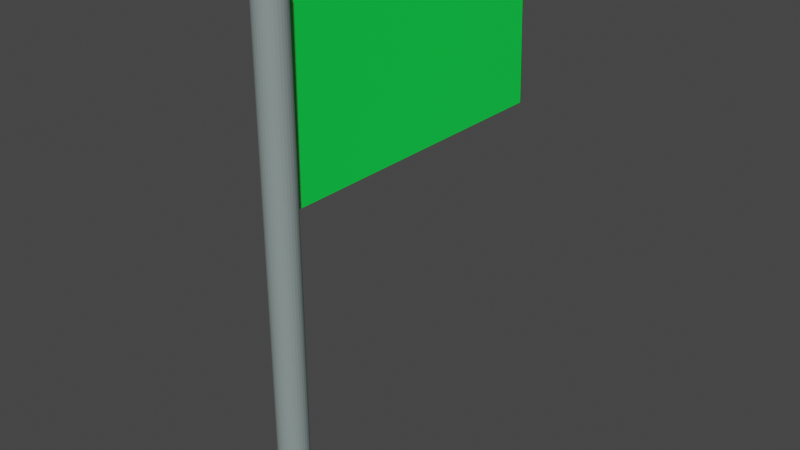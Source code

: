 # Source: GoalFlag.blend  (saved by Blender 3.2.14; exported with 4.5.12 LTS)
import bpy
from mathutils import Matrix  # noqa: F401  (used for matrix-valued properties, if any)

bpy.ops.wm.read_factory_settings(use_empty=True)
scene = bpy.context.scene
scene.name = 'Scene'

# ---- collections
col_collection = bpy.data.collections.new('Collection'); scene.collection.children.link(col_collection)

# ---- materials (node trees are filled in below, after node groups)
mat_flag = bpy.data.materials.new('Flag')
mat_flag.alpha_threshold = 0.0
mat_flag.use_transparent_shadow = False
mat_flag.line_color = (0.0, 0.0, 0.0, 1.0)
mat_pole = bpy.data.materials.new('Pole')
mat_pole.use_transparent_shadow = False

# ---- material node trees
mat_flag.use_nodes = True; mat_flag.node_tree.nodes.clear()
_N = mat_flag.node_tree.nodes; _L = mat_flag.node_tree.links
n0 = _N.new('ShaderNodeOutputMaterial'); n0.name = 'Material Output'; n0.location = (300, 300)
n1 = _N.new('ShaderNodeBsdfPrincipled'); n1.name = 'Principled BSDF'; n1.location = (10, 300)
n1.distribution = 'GGX'
n1.subsurface_method = 'RANDOM_WALK_SKIN'
n1.inputs[0].default_value = (0.003273, 0.8, 0.07278, 1.0)
n1.inputs[2].default_value = 0.4
n1.inputs[3].default_value = 1.45
n1.inputs[27].default_value = (0.0, 0.0, 0.0, 1.0)
n1.inputs[28].default_value = 1.0
_L.new(n1.outputs[0], n0.inputs[0])
n0.is_active_output = True
mat_pole.use_nodes = True; mat_pole.node_tree.nodes.clear()
_N = mat_pole.node_tree.nodes; _L = mat_pole.node_tree.links
n0 = _N.new('ShaderNodeBsdfPrincipled'); n0.name = 'Principled BSDF'; n0.location = (10, 300)
n0.distribution = 'GGX'
n0.subsurface_method = 'RANDOM_WALK_SKIN'
n0.inputs[0].default_value = (0.2469, 0.3108, 0.3048, 1.0)
n0.inputs[3].default_value = 1.45
n0.inputs[27].default_value = (0.0, 0.0, 0.0, 1.0)
n0.inputs[28].default_value = 1.0
n1 = _N.new('ShaderNodeOutputMaterial'); n1.name = 'Material Output'; n1.location = (300, 300)
_L.new(n0.outputs[0], n1.inputs[0])
n1.is_active_output = True

# ---- world
world_world = bpy.data.worlds.new('World'); scene.world = world_world
world_world.use_nodes = True; world_world.node_tree.nodes.clear()
_N = world_world.node_tree.nodes; _L = world_world.node_tree.links
n0 = _N.new('ShaderNodeOutputWorld'); n0.name = 'World Output'; n0.location = (300, 300)
n1 = _N.new('ShaderNodeBackground'); n1.name = 'Background'; n1.location = (10, 300)
n1.inputs[0].default_value = (0.05088, 0.05088, 0.05088, 1.0)
_L.new(n1.outputs[0], n0.inputs[0])
n0.is_active_output = True
world_world.color = (0.05088, 0.05088, 0.05088)
world_world.use_sun_shadow = False
world_world.sun_shadow_jitter_overblur = 0.0

# ---- meshes
me_cube = bpy.data.meshes.new('Cube')
me_cube.from_pydata([(0.2963, 0.2963, -0.5127), (0.2963, 0.2963, -0.8778), (0.2963, -0.2963, -0.5127), (0.2963, -0.2963, -0.8778), (-0.2963, 0.2963, -0.5127), (-0.2963, 0.2963, -0.8778), (-0.2963, -0.2963, -0.5127), (-0.2963, -0.2963, -0.8778), (0.002967, 0.1143, -0.8276), (0.002967, 0.1143, 3.201), (0.02614, 0.112, -0.8276), (0.02614, 0.112, 3.201), (0.04843, 0.1053, -0.8276), (0.04843, 0.1053, 3.201), (0.06897, 0.09427, -0.8276), (0.06897, 0.09427, 3.201), (0.08697, 0.0795, -0.8276), (0.08697, 0.0795, 3.201), (0.1017, 0.0615, -0.8276), (0.1017, 0.0615, 3.201), (0.1127, 0.04096, -0.8276), (0.1127, 0.04096, 3.201), (0.1195, 0.01867, -0.8276), (0.1195, 0.01867, 3.201), (0.1218, -0.004505, -0.8276), (0.1218, -0.004505, 3.201), (0.1195, -0.02768, -0.8276), (0.1195, -0.02768, 3.201), (0.1127, -0.04997, -0.8276), (0.1127, -0.04997, 3.201), (0.1017, -0.07051, -0.8276), (0.1017, -0.07051, 3.201), (0.08697, -0.08851, -0.8276), (0.08697, -0.08851, 3.201), (0.06897, -0.1033, -0.8276), (0.06897, -0.1033, 3.201), (0.04843, -0.1143, -0.8276), (0.04843, -0.1143, 3.201), (0.02614, -0.121, -0.8276), (0.02614, -0.121, 3.201), (0.002967, -0.1233, -0.8276), (0.002967, -0.1233, 3.201), (-0.02021, -0.121, -0.8276), (-0.02021, -0.121, 3.201), (-0.0425, -0.1143, -0.8276), (-0.0425, -0.1143, 3.201), (-0.06304, -0.1033, -0.8276), (-0.06304, -0.1033, 3.201), (-0.08104, -0.08851, -0.8276), (-0.08104, -0.08851, 3.201), (-0.09581, -0.07051, -0.8276), (-0.09581, -0.07051, 3.201), (-0.1068, -0.04997, -0.8276), (-0.1068, -0.04997, 3.201), (-0.1136, -0.02768, -0.8276), (-0.1136, -0.02768, 3.201), (-0.1158, -0.004505, -0.8276), (-0.1158, -0.004505, 3.201), (-0.1136, 0.01867, -0.8276), (-0.1136, 0.01867, 3.201), (-0.1068, 0.04096, -0.8276), (-0.1068, 0.04096, 3.201), (-0.09581, 0.0615, -0.8276), (-0.09581, 0.0615, 3.201), (-0.08104, 0.0795, -0.8276), (-0.08104, 0.0795, 3.201), (-0.06304, 0.09427, -0.8276), (-0.06304, 0.09427, 3.201), (-0.0425, 0.1053, -0.8276), (-0.0425, 0.1053, 3.201), (-0.02021, 0.112, -0.8276), (-0.02021, 0.112, 3.201), (-0.02246, 0.06521, 3.081), (0.02246, 0.06521, 1.701), (-0.02246, 2.699, 3.081), (0.02246, 2.699, 1.701)], [], [(0, 4, 6, 2), (3, 2, 6, 7), (7, 6, 4, 5), (5, 1, 3, 7), (1, 0, 2, 3), (5, 4, 0, 1), (8, 9, 11, 10), (10, 11, 13, 12), (12, 13, 15, 14), (14, 15, 17, 16), (16, 17, 19, 18), (18, 19, 21, 20), (20, 21, 23, 22), (22, 23, 25, 24), (24, 25, 27, 26), (26, 27, 29, 28), (28, 29, 31, 30), (30, 31, 33, 32), (32, 33, 35, 34), (34, 35, 37, 36), (36, 37, 39, 38), (38, 39, 41, 40), (40, 41, 43, 42), (42, 43, 45, 44), (44, 45, 47, 46), (46, 47, 49, 48), (48, 49, 51, 50), (50, 51, 53, 52), (52, 53, 55, 54), (54, 55, 57, 56), (56, 57, 59, 58), (58, 59, 61, 60), (60, 61, 63, 62), (62, 63, 65, 64), (64, 65, 67, 66), (66, 67, 69, 68), (11, 9, 71, 69, 67, 65, 63, 61, 59, 57, 55, 53, 51, 49, 47, 45, 43, 41, 39, 37, 35, 33, 31, 29, 27, 25, 23, 21, 19, 17, 15, 13), (68, 69, 71, 70), (70, 71, 9, 8), (8, 10, 12, 14, 16, 18, 20, 22, 24, 26, 28, 30, 32, 34, 36, 38, 40, 42, 44, 46, 48, 50, 52, 54, 56, 58, 60, 62, 64, 66, 68, 70), (72, 73, 75, 74)])
me_cube.polygons.foreach_set('material_index', [1, 1, 1, 1, 1, 1, 1, 1, 1, 1, 1, 1, 1, 1, 1, 1, 1, 1, 1, 1, 1, 1, 1, 1, 1, 1, 1, 1, 1, 1, 1, 1, 1, 1, 1, 1, 1, 1, 1, 0, 0])
_uv = me_cube.uv_layers.new(name='UVMap')
_uv.uv.foreach_set('vector', [0.625, 0.5, 0.875, 0.5, 0.875, 0.75, 0.625, 0.75, 0.375, 0.75, 0.625, 0.75, 0.625, 1.0, 0.375, 1.0, 0.375, 0.0, 0.625, 0.0, 0.625, 0.25, 0.375, 0.25, 0.125, 0.5, 0.375, 0.5, 0.375, 0.75, 0.125, 0.75, 0.375, 0.5, 0.625, 0.5, 0.625, 0.75, 0.375, 0.75, 0.375, 0.25, 0.625, 0.25, 0.625, 0.5, 0.375, 0.5, 1.0, 0.5, 1.0, 1.0, 0.9688, 1.0, 0.9688, 0.5, 0.9688, 0.5, 0.9688, 1.0, 0.9375, 1.0, 0.9375, 0.5, 0.9375, 0.5, 0.9375, 1.0, 0.9062, 1.0, 0.9062, 0.5, 0.9062, 0.5, 0.9062, 1.0, 0.875, 1.0, 0.875, 0.5, 0.875, 0.5, 0.875, 1.0, 0.8438, 1.0, 0.8438, 0.5, 0.8438, 0.5, 0.8438, 1.0, 0.8125, 1.0, 0.8125, 0.5, 0.8125, 0.5, 0.8125, 1.0, 0.7812, 1.0, 0.7812, 0.5, 0.7812, 0.5, 0.7812, 1.0, 0.75, 1.0, 0.75, 0.5, 0.75, 0.5, 0.75, 1.0, 0.7188, 1.0, 0.7188, 0.5, 0.7188, 0.5, 0.7188, 1.0, 0.6875, 1.0, 0.6875, 0.5, 0.6875, 0.5, 0.6875, 1.0, 0.6562, 1.0, 0.6562, 0.5, 0.6562, 0.5, 0.6562, 1.0, 0.625, 1.0, 0.625, 0.5, 0.625, 0.5, 0.625, 1.0, 0.5938, 1.0, 0.5938, 0.5, 0.5938, 0.5, 0.5938, 1.0, 0.5625, 1.0, 0.5625, 0.5, 0.5625, 0.5, 0.5625, 1.0, 0.5312, 1.0, 0.5312, 0.5, 0.5312, 0.5, 0.5312, 1.0, 0.5, 1.0, 0.5, 0.5, 0.5, 0.5, 0.5, 1.0, 0.4688, 1.0, 0.4688, 0.5, 0.4688, 0.5, 0.4688, 1.0, 0.4375, 1.0, 0.4375, 0.5, 0.4375, 0.5, 0.4375, 1.0, 0.4062, 1.0, 0.4062, 0.5, 0.4062, 0.5, 0.4062, 1.0, 0.375, 1.0, 0.375, 0.5, 0.375, 0.5, 0.375, 1.0, 0.3438, 1.0, 0.3438, 0.5, 0.3438, 0.5, 0.3438, 1.0, 0.3125, 1.0, 0.3125, 0.5, 0.3125, 0.5, 0.3125, 1.0, 0.2812, 1.0, 0.2812, 0.5, 0.2812, 0.5, 0.2812, 1.0, 0.25, 1.0, 0.25, 0.5, 0.25, 0.5, 0.25, 1.0, 0.2188, 1.0, 0.2188, 0.5, 0.2188, 0.5, 0.2188, 1.0, 0.1875, 1.0, 0.1875, 0.5, 0.1875, 0.5, 0.1875, 1.0, 0.1562, 1.0, 0.1562, 0.5, 0.1562, 0.5, 0.1562, 1.0, 0.125, 1.0, 0.125, 0.5, 0.125, 0.5, 0.125, 1.0, 0.09375, 1.0, 0.09375, 0.5, 0.09375, 0.5, 0.09375, 1.0, 0.0625, 1.0, 0.0625, 0.5, 0.2968, 0.4854, 0.25, 0.49, 0.2032, 0.4854, 0.1582, 0.4717, 0.1167, 0.4496, 0.08029, 0.4197, 0.05045, 0.3833, 0.02827, 0.3418, 0.01461, 0.2968, 0.01, 0.25, 0.01461, 0.2032, 0.02827, 0.1582, 0.05045, 0.1167, 0.08029, 0.08029, 0.1167, 0.05045, 0.1582, 0.02827, 0.2032, 0.01461, 0.25, 0.01, 0.2968, 0.01461, 0.3418, 0.02827, 0.3833, 0.05045, 0.4197, 0.08029, 0.4496, 0.1167, 0.4717, 0.1582, 0.4854, 0.2032, 0.49, 0.25, 0.4854, 0.2968, 0.4717, 0.3418, 0.4496, 0.3833, 0.4197, 0.4197, 0.3833, 0.4496, 0.3418, 0.4717, 0.0625, 0.5, 0.0625, 1.0, 0.03125, 1.0, 0.03125, 0.5, 0.03125, 0.5, 0.03125, 1.0, 0.0, 1.0, 0.0, 0.5, 0.75, 0.49, 0.7968, 0.4854, 0.8418, 0.4717, 0.8833, 0.4496, 0.9197, 0.4197, 0.9496, 0.3833, 0.9717, 0.3418, 0.9854, 0.2968, 0.99, 0.25, 0.9854, 0.2032, 0.9717, 0.1582, 0.9496, 0.1167, 0.9197, 0.08029, 0.8833, 0.05045, 0.8418, 0.02827, 0.7968, 0.01461, 0.75, 0.01, 0.7032, 0.01461, 0.6582, 0.02827, 0.6167, 0.05045, 0.5803, 0.08029, 0.5504, 0.1167, 0.5283, 0.1582, 0.5146, 0.2032, 0.51, 0.25, 0.5146, 0.2968, 0.5283, 0.3418, 0.5504, 0.3833, 0.5803, 0.4197, 0.6167, 0.4496, 0.6582, 0.4717, 0.7032, 0.4854, 0.0, 0.0, 1.0, 0.0, 1.0, 1.0, 0.0, 1.0])
me_cube.materials.append(mat_flag)
me_cube.materials.append(mat_pole)
me_cube.use_mirror_vertex_groups = False
me_cube.update()

# ---- objects
ob_cube = bpy.data.objects.new('Cube', me_cube)

# ---- transforms, parenting, visibility, modifiers, constraints
ob_cube.location = (0.0, 0.0, 0.5423)
ob_cube.scale = (0.5743, 0.5743, 0.5743)
ob_cube.lock_rotations_4d = False
ob_cube.empty_display_type = 'ARROWS'
ob_cube.lineart.crease_threshold = 0.0

# ---- collection membership
col_collection.objects.link(ob_cube)

# ---- scene / render settings (as saved in the file)
scene.frame_start = 1; scene.frame_end = 250; scene.frame_set(1)
scene.render.engine = 'BLENDER_EEVEE_NEXT'
scene.cycles.sampling_pattern = 'TABULATED_SOBOL'
scene.cycles.use_light_tree = False
scene.view_settings.view_transform = 'Filmic'
bpy.context.view_layer.update()

# ---- added for rendering (the .blend has no active camera and no usable light): camera, sun
cam_auto = bpy.data.cameras.new('AutoCamera')
cam_auto.lens = 50.0
cam_auto.sensor_width = 36.0
cam_auto.clip_end = 1000.0
ob_auto_camera = bpy.data.objects.new('AutoCamera', cam_auto)
scene.collection.objects.link(ob_auto_camera)
ob_auto_camera.location = (2.70726, -2.55883, 3.37519)
ob_auto_camera.rotation_euler = (1.09748, -7.21219e-08, 0.694738)
scene.camera = ob_auto_camera
light_auto_sun = bpy.data.lights.new('AutoSun', 'SUN')
light_auto_sun.energy = 3.0
light_auto_sun.angle = 0.0523599
ob_auto_sun = bpy.data.objects.new('AutoSun', light_auto_sun)
scene.collection.objects.link(ob_auto_sun)
ob_auto_sun.rotation_euler = (0.872665, 0.174533, 0.523599)
bpy.context.view_layer.update()
